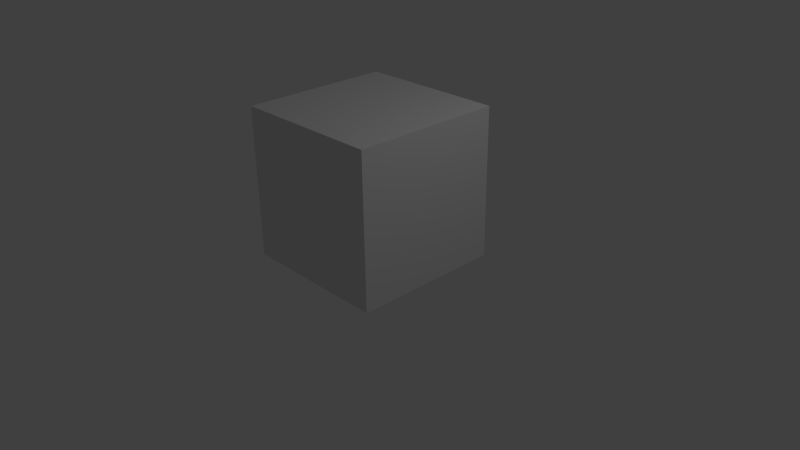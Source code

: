# Source: Final_Laatikko.blend  (saved by Blender 2.76.0; exported with 4.5.12 LTS)
import bpy
from mathutils import Matrix  # noqa: F401  (used for matrix-valued properties, if any)

bpy.ops.wm.read_factory_settings(use_empty=True)
scene = bpy.context.scene
scene.name = 'Scene'

# ---- collections
col_collection_1 = bpy.data.collections.new('Collection 1'); scene.collection.children.link(col_collection_1)

# ---- materials (node trees are filled in below, after node groups)
mat_material = bpy.data.materials.new('Material')
mat_material.alpha_threshold = 0.0
mat_material.use_transparent_shadow = False
mat_material.roughness = 0.5
mat_material.line_color = (0.0, 0.0, 0.0, 1.0)

# ---- material node trees

# ---- world
world_world = bpy.data.worlds.new('World'); scene.world = world_world
world_world.color = (0.05088, 0.05088, 0.05088)
world_world.use_sun_shadow = False
world_world.sun_shadow_jitter_overblur = 0.0
world_world.cycles.sampling_method = 'MANUAL'
world_world.cycles.sample_map_resolution = 256

# ---- cameras
cam_camera = bpy.data.cameras.new('Camera')
cam_camera.clip_end = 100.0
cam_camera.lens = 35.0
cam_camera.sensor_width = 32.0
cam_camera.sensor_height = 18.0
cam_camera.ortho_scale = 7.314
cam_camera.dof.focus_distance = 0.0
cam_camera.dof.aperture_fstop = 128.0

# ---- lights
light_lamp = bpy.data.lights.new('Lamp', 'POINT')
light_lamp.transmission_factor = 0.0
light_lamp.cutoff_distance = 30.0
light_lamp.energy = 100.0
light_lamp.shadow_buffer_clip_start = 1.001
light_lamp.shadow_soft_size = 0.1
light_lamp.shadow_maximum_resolution = 0.006
light_lamp.use_absolute_resolution = True
light_lamp.cycles.use_multiple_importance_sampling = False

# ---- meshes
me_cube = bpy.data.meshes.new('Cube')
me_cube.from_pydata([(1.0, 1.0, -0.006554), (1.0, -1.0, -0.006554), (-1.0, -1.0, -0.006554), (-1.0, 1.0, -0.006554), (1.0, 1.0, 1.993), (1.0, -1.0, 1.993), (-1.0, -1.0, 1.993), (-1.0, 1.0, 1.993), (0.77, 0.77, 1.993), (0.77, -0.77, 1.993), (-0.77, 0.77, 1.993), (-0.77, -0.77, 1.993), (1.0, 0.77, 0.2234), (1.0, -0.77, 0.2234), (1.0, 0.77, 1.763), (1.0, -0.77, 1.763), (0.77, -1.0, 0.2234), (-0.77, -1.0, 0.2234), (0.77, -1.0, 1.763), (-0.77, -1.0, 1.763), (0.77, 1.0, 0.2234), (-0.77, 1.0, 0.2234), (0.77, 1.0, 1.763), (-0.77, 1.0, 1.763), (0.77, 0.77, -0.005047), (0.77, -0.77, -0.005047), (-0.77, 0.77, -0.005047), (-0.77, -0.77, -0.005047), (-1.0, -0.77, 0.2234), (-1.0, 0.77, 0.2234), (-1.0, -0.77, 1.763), (-1.0, 0.77, 1.763)], [], [(0, 1, 25, 24), (7, 6, 11, 10), (5, 1, 13, 15), (6, 2, 17, 19), (4, 0, 20, 22), (8, 10, 11, 9), (4, 7, 10, 8), (6, 5, 9, 11), (5, 4, 8, 9), (12, 14, 15, 13), (0, 4, 14, 12), (1, 0, 12, 13), (4, 5, 15, 14), (16, 18, 19, 17), (1, 5, 18, 16), (2, 1, 16, 17), (5, 6, 19, 18), (22, 20, 21, 23), (7, 4, 22, 23), (3, 7, 23, 21), (0, 3, 21, 20), (24, 25, 27, 26), (2, 3, 26, 27), (1, 2, 27, 25), (3, 0, 24, 26), (2, 6, 30, 28), (29, 28, 30, 31), (6, 7, 31, 30), (7, 3, 29, 31), (3, 2, 28, 29)])
me_cube.materials.append(mat_material)
me_cube.use_remesh_preserve_volume = False
me_cube.use_remesh_preserve_attributes = False
me_cube.use_mirror_vertex_groups = False
me_cube.update()

# ---- objects
ob_cube = bpy.data.objects.new('Cube', me_cube)
ob_lamp = bpy.data.objects.new('Lamp', light_lamp)
ob_camera = bpy.data.objects.new('Camera', cam_camera)

# ---- transforms, parenting, visibility, modifiers, constraints
ob_cube.location = (0.0, 0.0, 0.0)
ob_cube.lock_rotations_4d = False
ob_cube.empty_display_type = 'ARROWS'
ob_cube.lineart.crease_threshold = 0.0
ob_lamp.location = (4.076, 1.005, 5.904)
ob_lamp.rotation_euler = (0.6503, 0.05522, 1.866)
ob_lamp.lock_rotations_4d = False
ob_lamp.empty_display_type = 'ARROWS'
ob_lamp.color = (0.0, 0.0, 0.0, 0.0)
ob_lamp.lineart.crease_threshold = 0.0
ob_camera.location = (7.481, -6.508, 5.344)
ob_camera.rotation_euler = (1.109, 0.01082, 0.8149)
ob_camera.lock_rotations_4d = False
ob_camera.empty_display_type = 'ARROWS'
ob_camera.color = (0.0, 0.0, 0.0, 0.0)
ob_camera.display_type = 'WIRE'
ob_camera.lineart.crease_threshold = 0.0

# ---- collection membership
col_collection_1.objects.link(ob_cube)
col_collection_1.objects.link(ob_lamp)
col_collection_1.objects.link(ob_camera)

# ---- scene / render settings (as saved in the file)
scene.camera = ob_camera
scene.frame_start = 1; scene.frame_end = 250; scene.frame_set(1)
scene.render.engine = 'BLENDER_EEVEE_NEXT'
scene.render.resolution_percentage = 50
scene.render.dither_intensity = 0.0
scene.cycles.use_denoising = False
scene.cycles.samples = 10
scene.cycles.sampling_pattern = 'TABULATED_SOBOL'
scene.cycles.light_sampling_threshold = 0.0
scene.cycles.use_adaptive_sampling = False
scene.cycles.use_light_tree = False
scene.cycles.blur_glossy = 0.0
scene.cycles.pixel_filter_type = 'GAUSSIAN'
scene.cycles.sample_clamp_indirect = 0.0
scene.view_settings.view_transform = 'Standard'
bpy.context.view_layer.update()
